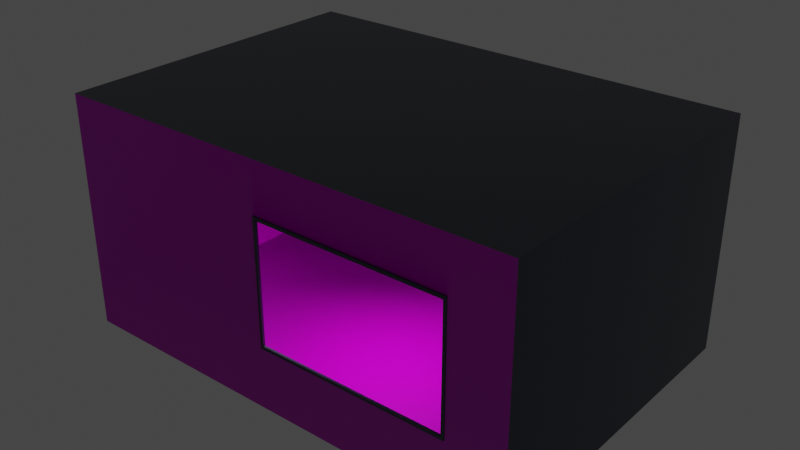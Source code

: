 # Source: map.blend  (saved by Blender 2.91.10; exported with 4.5.12 LTS)
import bpy
from mathutils import Matrix  # noqa: F401  (used for matrix-valued properties, if any)

bpy.ops.wm.read_factory_settings(use_empty=True)
scene = bpy.context.scene
scene.name = 'Scene'

# ---- collections
col_collection = bpy.data.collections.new('Collection'); scene.collection.children.link(col_collection)

# ---- images (referenced by path relative to the original .blend; pixels are not part of the script)
import os
ASSET_DIR = os.environ.get("B2B_ASSET_DIR", "")  # directory of the original .blend (textures are referenced by path, not embedded)
HERE = os.path.dirname(os.path.abspath(__file__))  # packed textures are extracted next to this script under _unpacked/

def load_image(name, relpath, width, height, colorspace="sRGB"):
    """Load a texture the original file referenced (path relative to the .blend, or extracted next to this script)."""
    p = next((c for c in (os.path.join(HERE, relpath), os.path.join(ASSET_DIR, relpath)) if relpath and os.path.exists(c)), "")
    if p:
        img = bpy.data.images.load(p, check_existing=True)
        img.name = name
    else:  # same state as the original file: an image datablock whose file is absent (Cycles renders it pink)
        img = bpy.data.images.new(name, width, height)
        img.source = "FILE"
        img.filepath = "//" + (relpath or name)
    img.colorspace_settings.name = colorspace
    return img
img_kitchen_wood_nor_gl_1k_exr = load_image('kitchen_wood_nor_gl_1k.exr', 'kitchen_wood_nor_gl_1k.exr', 1024, 1024, 'Linear Rec.709')
img_kitchen_wood_diff_1k_jpg = load_image('kitchen_wood_diff_1k.jpg', 'kitchen_wood_diff_1k.jpg', 1024, 1024, 'sRGB')
img_kitchen_wood_rough_1k_jpg = load_image('kitchen_wood_rough_1k.jpg', 'kitchen_wood_rough_1k.jpg', 1024, 1024, 'sRGB')
img_brick_wall_001_diffuse_1k_jpg = load_image('brick_wall_001_diffuse_1k.jpg', 'brick_wall_001_diffuse_1k.jpg', 1024, 1024, 'sRGB')
img_brick_wall_001_nor_gl_1k_exr = load_image('brick_wall_001_nor_gl_1k.exr', 'brick_wall_001_nor_gl_1k.exr', 1024, 1024, 'Linear Rec.709')
img_brick_wall_001_rough_1k_jpg = load_image('brick_wall_001_rough_1k.jpg', 'brick_wall_001_rough_1k.jpg', 1024, 1024, 'sRGB')
img_grey_plaster_diff_1k_jpg = load_image('grey_plaster_diff_1k.jpg', 'grey_plaster_diff_1k.jpg', 1024, 1024, 'sRGB')
img_grey_plaster_nor_gl_1k_exr = load_image('grey_plaster_nor_gl_1k.exr', 'grey_plaster_nor_gl_1k.exr', 1024, 1024, 'Linear Rec.709')
img_grey_plaster_rough_1k_jpg = load_image('grey_plaster_rough_1k.jpg', 'grey_plaster_rough_1k.jpg', 1024, 1024, 'sRGB')
img_wood_planks_dirt_nor_gl_1k_exr = load_image('wood_planks_dirt_nor_gl_1k.exr', 'wood_planks_dirt_nor_gl_1k.exr', 1024, 1024, 'Linear Rec.709')
img_wood_planks_dirt_diff_1k_jpg = load_image('wood_planks_dirt_diff_1k.jpg', 'wood_planks_dirt_diff_1k.jpg', 1024, 1024, 'sRGB')
img_wood_planks_dirt_rough_1k_jpg = load_image('wood_planks_dirt_rough_1k.jpg', 'wood_planks_dirt_rough_1k.jpg', 1024, 1024, 'sRGB')

# ---- materials (node trees are filled in below, after node groups)
mat_material = bpy.data.materials.new('Material')
mat_material.alpha_threshold = 0.0
mat_material.use_transparent_shadow = False
mat_material.line_color = (0.0, 0.0, 0.0, 1.0)
mat_material_001 = bpy.data.materials.new('Material.001')
mat_material_001.use_transparent_shadow = False
mat_material_002 = bpy.data.materials.new('Material.002')
mat_material_002.use_transparent_shadow = False
mat_material_003 = bpy.data.materials.new('Material.003')
mat_material_003.alpha_threshold = 0.0
mat_material_003.use_transparent_shadow = False
mat_material_003.line_color = (0.0, 0.0, 0.0, 1.0)
mat_material_004 = bpy.data.materials.new('Material.004')
mat_material_004.alpha_threshold = 0.0
mat_material_004.use_transparent_shadow = False
mat_material_004.line_color = (0.0, 0.0, 0.0, 1.0)
mat_wolf = bpy.data.materials.new('Wolf')
mat_wolf.alpha_threshold = 0.0
mat_wolf.use_transparent_shadow = False
mat_wolf.line_color = (0.0, 0.0, 0.0, 1.0)

# ---- material node trees
mat_material.use_nodes = True; mat_material.node_tree.nodes.clear()
_N = mat_material.node_tree.nodes; _L = mat_material.node_tree.links
n0 = _N.new('ShaderNodeOutputMaterial'); n0.name = 'Material Output'; n0.location = (300, 300)
n1 = _N.new('ShaderNodeBsdfPrincipled'); n1.name = 'Principled BSDF'; n1.location = (10, 300)
n1.distribution = 'GGX'
n1.subsurface_method = 'BURLEY'
n1.inputs[3].default_value = 1.45
n1.inputs[27].default_value = (0.0, 0.0, 0.0, 1.0)
n1.inputs[28].default_value = 1.0
n2 = _N.new('ShaderNodeNormalMap'); n2.name = 'Normal Map'; n2.location = (-217, -127)
n3 = _N.new('ShaderNodeTexImage'); n3.name = 'Image Texture.001'; n3.location = (-548, -28)
n3.image = img_kitchen_wood_nor_gl_1k_exr
n4 = _N.new('ShaderNodeTexImage'); n4.name = 'Image Texture'; n4.location = (-280, 283)
n4.image = img_kitchen_wood_diff_1k_jpg
n5 = _N.new('ShaderNodeTexImage'); n5.name = 'Image Texture.002'; n5.location = (-575, 256)
n5.image = img_kitchen_wood_rough_1k_jpg
_L.new(n1.outputs[0], n0.inputs[0])
_L.new(n4.outputs[0], n1.inputs[0])
_L.new(n3.outputs[0], n2.inputs[1])
_L.new(n2.outputs[0], n1.inputs[5])
_L.new(n5.outputs[0], n1.inputs[2])
n0.is_active_output = True
mat_material_001.use_nodes = True; mat_material_001.node_tree.nodes.clear()
_N = mat_material_001.node_tree.nodes; _L = mat_material_001.node_tree.links
n0 = _N.new('ShaderNodeBsdfPrincipled'); n0.name = 'Principled BSDF'; n0.location = (10, 300)
n0.distribution = 'GGX'
n0.subsurface_method = 'BURLEY'
n0.inputs[3].default_value = 1.45
n0.inputs[27].default_value = (0.0, 0.0, 0.0, 1.0)
n0.inputs[28].default_value = 1.0
n1 = _N.new('ShaderNodeOutputMaterial'); n1.name = 'Material Output'; n1.location = (300, 300)
n2 = _N.new('ShaderNodeTexImage'); n2.name = 'Image Texture'; n2.location = (-647, 261)
n2.image = img_brick_wall_001_diffuse_1k_jpg
n3 = _N.new('ShaderNodeTexImage'); n3.name = 'Image Texture.002'; n3.location = (-651, -296)
n3.image = img_brick_wall_001_nor_gl_1k_exr
n4 = _N.new('ShaderNodeNormalMap'); n4.name = 'Normal Map'; n4.location = (-228, -244)
n5 = _N.new('ShaderNodeTexImage'); n5.name = 'Image Texture.001'; n5.location = (-651, -9)
n5.image = img_brick_wall_001_rough_1k_jpg
_L.new(n0.outputs[0], n1.inputs[0])
_L.new(n2.outputs[0], n0.inputs[0])
_L.new(n3.outputs[0], n4.inputs[1])
_L.new(n4.outputs[0], n0.inputs[5])
_L.new(n5.outputs[0], n0.inputs[2])
n1.is_active_output = True
mat_material_002.use_nodes = True; mat_material_002.node_tree.nodes.clear()
_N = mat_material_002.node_tree.nodes; _L = mat_material_002.node_tree.links
n0 = _N.new('ShaderNodeBsdfPrincipled'); n0.name = 'Principled BSDF'; n0.location = (10, 300)
n0.distribution = 'GGX'
n0.subsurface_method = 'BURLEY'
n0.inputs[3].default_value = 1.45
n0.inputs[27].default_value = (0.0, 0.0, 0.0, 1.0)
n0.inputs[28].default_value = 1.0
n1 = _N.new('ShaderNodeOutputMaterial'); n1.name = 'Material Output'; n1.location = (300, 300)
n2 = _N.new('ShaderNodeTexImage'); n2.name = 'Image Texture'; n2.location = (-647, 261)
n2.image = img_grey_plaster_diff_1k_jpg
n3 = _N.new('ShaderNodeTexImage'); n3.name = 'Image Texture.002'; n3.location = (-651, -296)
n3.image = img_grey_plaster_nor_gl_1k_exr
n4 = _N.new('ShaderNodeNormalMap'); n4.name = 'Normal Map'; n4.location = (-228, -244)
n5 = _N.new('ShaderNodeTexImage'); n5.name = 'Image Texture.001'; n5.location = (-651, -9)
n5.image = img_grey_plaster_rough_1k_jpg
_L.new(n0.outputs[0], n1.inputs[0])
_L.new(n2.outputs[0], n0.inputs[0])
_L.new(n3.outputs[0], n4.inputs[1])
_L.new(n4.outputs[0], n0.inputs[5])
_L.new(n5.outputs[0], n0.inputs[2])
n1.is_active_output = True
mat_material_003.use_nodes = True; mat_material_003.node_tree.nodes.clear()
_N = mat_material_003.node_tree.nodes; _L = mat_material_003.node_tree.links
n0 = _N.new('ShaderNodeOutputMaterial'); n0.name = 'Material Output'; n0.location = (300, 300)
n1 = _N.new('ShaderNodeBsdfPrincipled'); n1.name = 'Principled BSDF'; n1.location = (10, 300)
n1.distribution = 'GGX'
n1.subsurface_method = 'BURLEY'
n1.inputs[0].default_value = (0.05398, 0.07058, 0.1248, 1.0)
n1.inputs[1].default_value = 0.1682
n1.inputs[3].default_value = 1.45
n1.inputs[13].default_value = 0.65
n1.inputs[14].default_value = (0.8677, 0.87, 0.8776, 1.0)
n1.inputs[27].default_value = (0.0, 0.0, 0.0, 1.0)
n1.inputs[28].default_value = 1.0
n2 = _N.new('ShaderNodeNormalMap'); n2.name = 'Normal Map'; n2.location = (-179, -152)
n3 = _N.new('ShaderNodeTexImage'); n3.name = 'Image Texture'; n3.location = (-549, 52)
n3.image = img_grey_plaster_nor_gl_1k_exr
n4 = _N.new('ShaderNodeTexImage'); n4.name = 'Image Texture.001'; n4.location = (-278, 225)
n4.image = img_grey_plaster_rough_1k_jpg
_L.new(n1.outputs[0], n0.inputs[0])
_L.new(n3.outputs[0], n2.inputs[1])
_L.new(n2.outputs[0], n1.inputs[5])
_L.new(n4.outputs[0], n1.inputs[2])
n0.is_active_output = True
mat_material_004.use_nodes = True; mat_material_004.node_tree.nodes.clear()
_N = mat_material_004.node_tree.nodes; _L = mat_material_004.node_tree.links
n0 = _N.new('ShaderNodeOutputMaterial'); n0.name = 'Material Output'; n0.location = (300, 300)
n1 = _N.new('ShaderNodeBsdfPrincipled'); n1.name = 'Principled BSDF'; n1.location = (10, 300)
n1.distribution = 'GGX'
n1.subsurface_method = 'BURLEY'
n1.inputs[3].default_value = 1.45
n1.inputs[27].default_value = (0.0, 0.0, 0.0, 1.0)
n1.inputs[28].default_value = 1.0
n2 = _N.new('ShaderNodeNormalMap'); n2.name = 'Normal Map'; n2.location = (-217, -127)
n3 = _N.new('ShaderNodeTexImage'); n3.name = 'Image Texture.001'; n3.location = (-548, -28)
n3.image = img_wood_planks_dirt_nor_gl_1k_exr
n4 = _N.new('ShaderNodeTexImage'); n4.name = 'Image Texture'; n4.location = (-280, 283)
n4.image = img_wood_planks_dirt_diff_1k_jpg
n5 = _N.new('ShaderNodeTexImage'); n5.name = 'Image Texture.002'; n5.location = (-575, 256)
n5.image = img_wood_planks_dirt_rough_1k_jpg
_L.new(n1.outputs[0], n0.inputs[0])
_L.new(n4.outputs[0], n1.inputs[0])
_L.new(n3.outputs[0], n2.inputs[1])
_L.new(n2.outputs[0], n1.inputs[5])
_L.new(n5.outputs[0], n1.inputs[2])
n0.is_active_output = True
mat_wolf.use_nodes = True; mat_wolf.node_tree.nodes.clear()
_N = mat_wolf.node_tree.nodes; _L = mat_wolf.node_tree.links
n0 = _N.new('ShaderNodeOutputMaterial'); n0.name = 'Material Output'; n0.location = (300, 300)
n1 = _N.new('ShaderNodeEmission'); n1.name = 'Emission'; n1.location = (10, 300)
n1.inputs[1].default_value = 10.0
_L.new(n1.outputs[0], n0.inputs[0])
n0.is_active_output = True

# ---- world
world_world = bpy.data.worlds.new('World'); scene.world = world_world
world_world.use_nodes = True; world_world.node_tree.nodes.clear()
_N = world_world.node_tree.nodes; _L = world_world.node_tree.links
n0 = _N.new('ShaderNodeOutputWorld'); n0.name = 'World Output'; n0.location = (300, 300)
n1 = _N.new('ShaderNodeBackground'); n1.name = 'Background'; n1.location = (10, 300)
n1.inputs[0].default_value = (0.05088, 0.05088, 0.05088, 1.0)
_L.new(n1.outputs[0], n0.inputs[0])
n0.is_active_output = True
world_world.color = (0.05088, 0.05088, 0.05088)
world_world.use_sun_shadow = False
world_world.sun_shadow_jitter_overblur = 0.0

# ---- lights
light_point_001 = bpy.data.lights.new('Point.001', 'SPOT')
light_point_001.transmission_factor = 0.0
light_point_001.energy = 200.0
light_point_001.shadow_soft_size = 0.25
light_point_001.shadow_maximum_resolution = 0.006
light_point_001.use_absolute_resolution = True
light_point_001.spot_blend = 1.0
light_point_001.spot_size = 3.072

# ---- meshes
me_plane_001 = bpy.data.meshes.new('Plane.001')
me_plane_001.from_pydata([(-1.0, -1.0, 0.0), (1.0, -1.0, 0.0), (-1.0, 1.0, 0.0), (1.0, 1.0, 0.0)], [], [(0, 1, 3, 2)])
_uv = me_plane_001.uv_layers.new(name='UVMap')
_uv.uv.foreach_set('vector', [1.903, 1.484, -0.9177, 1.484, -0.9177, -0.4904, 1.903, -0.4904])
me_plane_001.materials.append(mat_material)
me_plane_001.use_remesh_fix_poles = True
me_plane_001.use_remesh_preserve_attributes = False
me_plane_001.use_mirror_vertex_groups = False
me_plane_001.update()
me_plane_002 = bpy.data.meshes.new('Plane.002')
me_plane_002.from_pydata([(-1.0, -1.0, 0.0), (1.0, -1.0, 0.0), (-1.0, -1.0, 1.0), (1.0, -1.0, 1.0), (0.7564, -1.0, 0.2716), (0.7564, -1.0, 0.7834), (-0.0511, -1.0, 0.7834), (-0.0511, -1.0, 0.2716)], [], [(0, 1, 3, 5, 4, 7), (7, 6, 5, 3, 2, 0)])
_uv = me_plane_002.uv_layers.new(name='UVMap')
_uv.uv.foreach_set('vector', [-1.0, -0.5, 2.0, -0.5, 2.0, 1.0, 1.635, 0.6751, 1.635, -0.09266, 0.4234, -0.09266, 0.4234, -0.09266, 0.4234, 0.6751, 1.635, 0.6751, 2.0, 1.0, -1.0, 1.0, -1.0, -0.5])
me_plane_002.materials.append(mat_material_001)
me_plane_002.use_remesh_fix_poles = True
me_plane_002.use_remesh_preserve_attributes = False
me_plane_002.use_mirror_vertex_groups = False
me_plane_002.update()
me_plane_003 = bpy.data.meshes.new('Plane.003')
me_plane_003.from_pydata([(-1.0, -1.0, 0.0), (1.0, -1.0, 0.0), (-1.0, -1.0, 1.0), (1.0, -1.0, 1.0)], [], [(0, 1, 3, 2)])
_uv = me_plane_003.uv_layers.new(name='UVMap')
_uv.uv.foreach_set('vector', [-1.0, -0.5, 2.0, -0.5, 2.0, 1.0, -1.0, 1.0])
me_plane_003.materials.append(mat_material_002)
me_plane_003.use_remesh_fix_poles = True
me_plane_003.use_remesh_preserve_attributes = False
me_plane_003.use_mirror_vertex_groups = False
me_plane_003.update()
me_plane_004 = bpy.data.meshes.new('Plane.004')
me_plane_004.from_pydata([(-0.4, -1.0, 0.0), (1.0, -1.0, 0.0), (-0.4, -1.0, 1.0), (1.0, -1.0, 1.0)], [], [(0, 1, 3, 2)])
_uv = me_plane_004.uv_layers.new(name='UVMap')
_uv.uv.foreach_set('vector', [0.07894, -0.5, 2.0, -0.5, 2.0, 1.0, 0.07894, 1.0])
me_plane_004.materials.append(mat_material_001)
me_plane_004.use_remesh_fix_poles = True
me_plane_004.use_remesh_preserve_attributes = False
me_plane_004.use_mirror_vertex_groups = False
me_plane_004.update()
me_plane_005 = bpy.data.meshes.new('Plane.005')
me_plane_005.from_pydata([(-1.0, -1.0, 0.0), (1.0, -1.0, 0.0), (-1.0, 1.0, 0.0), (1.0, 1.0, 0.0)], [], [(0, 1, 3, 2)])
_uv = me_plane_005.uv_layers.new(name='UVMap')
_uv.uv.foreach_set('vector', [1.0, 1.0, 8.941e-08, 1.0, 0.0, 1.51e-07, 1.0, 0.0])
me_plane_005.materials.append(mat_material_003)
me_plane_005.use_remesh_fix_poles = True
me_plane_005.use_remesh_preserve_attributes = False
me_plane_005.use_mirror_vertex_groups = False
me_plane_005.update()
me_plane_007 = bpy.data.meshes.new('Plane.007')
me_plane_007.from_pydata([(-0.9821, -0.9821, -0.01198), (0.9821, -0.9821, -0.01198), (-0.9821, 0.9821, -0.01198), (0.9821, 0.9821, -0.01198), (-0.9515, 0.931, -0.01198), (-0.9515, -0.931, -0.01198), (0.9515, -0.931, -0.01198), (0.9515, 0.931, -0.01198), (-0.9821, -0.9821, 0.01198), (0.9821, -0.9821, 0.01198), (-0.9821, 0.9821, 0.01198), (0.9821, 0.9821, 0.01198), (-0.9515, 0.931, 0.01198), (-0.9515, -0.931, 0.01198), (0.9515, -0.931, 0.01198), (0.9515, 0.931, 0.01198)], [], [(5, 0, 2, 4), (6, 1, 0, 5), (7, 3, 1, 6), (4, 2, 3, 7), (13, 12, 10, 8), (14, 13, 8, 9), (15, 14, 9, 11), (12, 15, 11, 10), (1, 3, 11, 9), (2, 0, 8, 10), (7, 6, 14, 15), (5, 4, 12, 13), (3, 2, 10, 11), (0, 1, 9, 8), (4, 7, 15, 12), (6, 5, 13, 14)])
_uv = me_plane_007.uv_layers.new(name='UVMap')
_uv.uv.foreach_set('vector', [0.01347, 0.01347, 0.0, 0.0, 0.0, 1.0, 0.01347, 0.9865, 0.9865, 0.01347, 1.0, 0.0, 0.0, 0.0, 0.01347, 0.01347, 0.9865, 0.9865, 1.0, 1.0, 1.0, 0.0, 0.9865, 0.01347, 0.01347, 0.9865, 0.0, 1.0, 1.0, 1.0, 0.9865, 0.9865, 0.01347, 0.01347, 0.01347, 0.9865, 0.0, 1.0, 0.0, 0.0, 0.9865, 0.01347, 0.01347, 0.01347, 0.0, 0.0, 1.0, 0.0, 0.9865, 0.9865, 0.9865, 0.01347, 1.0, 0.0, 1.0, 1.0, 0.01347, 0.9865, 0.9865, 0.9865, 1.0, 1.0, 0.0, 1.0, 1.0, 0.0, 1.0, 1.0, 1.0, 1.0, 1.0, 0.0, 0.0, 1.0, 0.0, 0.0, 0.0, 0.0, 0.0, 1.0, 0.9865, 0.9865, 0.9865, 0.01347, 0.9865, 0.01347, 0.9865, 0.9865, 0.01347, 0.01347, 0.01347, 0.9865, 0.01347, 0.9865, 0.01347, 0.01347, 1.0, 1.0, 0.0, 1.0, 0.0, 1.0, 1.0, 1.0, 0.0, 0.0, 1.0, 0.0, 1.0, 0.0, 0.0, 0.0, 0.01347, 0.9865, 0.9865, 0.9865, 0.9865, 0.9865, 0.01347, 0.9865, 0.9865, 0.01347, 0.01347, 0.01347, 0.01347, 0.01347, 0.9865, 0.01347])
me_plane_007.materials.append(mat_material_003)
me_plane_007.use_remesh_fix_poles = True
me_plane_007.use_remesh_preserve_attributes = False
me_plane_007.use_mirror_vertex_groups = False
me_plane_007.update()
me_plane_008 = bpy.data.meshes.new('Plane.008')
me_plane_008.from_pydata([(-0.4, -1.0, 0.0), (1.0, -1.0, 0.0), (-0.4, -1.0, 1.0), (1.0, -1.0, 1.0)], [], [(0, 1, 3, 2)])
_uv = me_plane_008.uv_layers.new(name='UVMap')
_uv.uv.foreach_set('vector', [0.07894, -0.5, 2.0, -0.5, 2.0, 1.0, 0.07894, 1.0])
me_plane_008.materials.append(mat_material_003)
me_plane_008.use_remesh_fix_poles = True
me_plane_008.use_remesh_preserve_attributes = False
me_plane_008.use_mirror_vertex_groups = False
me_plane_008.update()
me_cube_002 = bpy.data.meshes.new('Cube.002')
me_cube_002.from_pydata([(1.029, -0.4408, 0.0), (1.029, -1.175, 0.0), (1.087, -0.4408, 0.0), (1.087, -1.175, 0.0), (1.029, -0.4408, 0.5877), (1.029, -1.175, 0.5877), (1.087, -0.4408, 0.5877), (1.087, -1.175, 0.5877), (1.029, -0.4408, 0.6465), (1.029, -1.175, 0.6465), (1.087, -0.4408, 0.6465), (1.087, -1.175, 0.6465), (1.029, -0.4408, 1.381), (1.029, -1.175, 1.381), (1.087, -0.4408, 1.381), (1.087, -1.175, 1.381), (1.029, -0.4408, 1.469), (1.029, -1.175, 1.469), (1.087, -0.4408, 1.469), (1.087, -1.175, 1.469), (1.029, -0.4408, 2.057), (1.029, -1.175, 2.057), (1.087, -0.4408, 2.057), (1.087, -1.175, 2.057), (0.7714, -0.4408, 1.375), (0.5143, -0.4408, 1.369), (0.2571, -0.4408, 1.367), (0.2571, -0.4408, 1.455), (0.5143, -0.4408, 1.458), (0.7714, -0.4408, 1.463), (0.7714, -1.175, 1.375), (0.5143, -1.175, 1.369), (0.2571, -1.175, 1.367), (0.7714, -1.175, 1.463), (0.5143, -1.175, 1.458), (0.2571, -1.175, 1.455), (0.7714, -1.175, 0.6403), (0.5143, -1.175, 0.6348), (0.2571, -1.175, 0.6325), (0.2571, -1.175, 0.5737), (0.5143, -1.175, 0.576), (0.7714, -1.175, 0.5815), (0.2571, -0.4408, 0.5737), (0.5143, -0.4408, 0.576), (0.7714, -0.4408, 0.5815), (0.2571, -0.4408, 0.6325), (0.5143, -0.4408, 0.6348), (0.7714, -0.4408, 0.6403), (1.029, -0.4408, 2.116), (1.029, -1.175, 2.116), (1.087, -0.4408, 2.116), (1.087, -1.175, 2.116), (1.029, -0.4408, 2.41), (1.029, -1.175, 2.41), (1.087, -0.4408, 2.41), (1.087, -1.175, 2.41), (0.6857, -0.4408, 2.04), (0.3428, -0.4408, 2.03), (0.3428, -0.4408, 2.089), (0.6857, -0.4408, 2.098), (0.6857, -1.175, 2.04), (0.3428, -1.175, 2.03), (0.3428, -1.175, 2.089), (0.6857, -1.175, 2.098), (-1.029, -0.4408, 0.0), (-1.029, -1.175, 0.0), (-1.087, -0.4408, 0.0), (-1.087, -1.175, 0.0), (-1.029, -0.4408, 0.5877), (-1.029, -1.175, 0.5877), (-1.087, -0.4408, 0.5877), (-1.087, -1.175, 0.5877), (-1.029, -0.4408, 0.6465), (-1.029, -1.175, 0.6465), (-1.087, -0.4408, 0.6465), (-1.087, -1.175, 0.6465), (-1.029, -0.4408, 1.381), (-1.029, -1.175, 1.381), (-1.087, -0.4408, 1.381), (-1.087, -1.175, 1.381), (0.0, -0.4408, 0.573), (0.0, -1.175, 0.573), (0.0, -0.4408, 0.6318), (0.0, -1.175, 0.6318), (-1.029, -0.4408, 1.469), (-1.029, -1.175, 1.469), (-1.087, -0.4408, 1.469), (-1.087, -1.175, 1.469), (-1.029, -0.4408, 2.057), (-1.029, -1.175, 2.057), (-1.087, -0.4408, 2.057), (-1.087, -1.175, 2.057), (0.0, -0.4408, 1.366), (0.0, -1.175, 1.366), (0.0, -0.4408, 1.455), (0.0, -1.175, 1.455), (-0.7714, -0.4408, 1.375), (-0.5143, -0.4408, 1.369), (-0.2571, -0.4408, 1.367), (-0.2571, -0.4408, 1.455), (-0.5143, -0.4408, 1.458), (-0.7714, -0.4408, 1.463), (-0.7714, -1.175, 1.375), (-0.5143, -1.175, 1.369), (-0.2571, -1.175, 1.367), (-0.7714, -1.175, 1.463), (-0.5143, -1.175, 1.458), (-0.2571, -1.175, 1.455), (-0.7714, -1.175, 0.6403), (-0.5143, -1.175, 0.6348), (-0.2571, -1.175, 0.6325), (-0.2571, -1.175, 0.5737), (-0.5143, -1.175, 0.576), (-0.7714, -1.175, 0.5815), (-0.2571, -0.4408, 0.5737), (-0.5143, -0.4408, 0.576), (-0.7714, -0.4408, 0.5815), (-0.2571, -0.4408, 0.6325), (-0.5143, -0.4408, 0.6348), (-0.7714, -0.4408, 0.6403), (-1.029, -0.4408, 2.116), (-1.029, -1.175, 2.116), (-1.087, -0.4408, 2.116), (-1.087, -1.175, 2.116), (-1.029, -0.4408, 2.41), (-1.029, -1.175, 2.41), (-1.087, -0.4408, 2.41), (-1.087, -1.175, 2.41), (0.0, -0.4408, 2.028), (0.0, -1.175, 2.028), (0.0, -0.4408, 2.086), (0.0, -1.175, 2.086), (-0.6857, -0.4408, 2.04), (-0.3428, -0.4408, 2.03), (-0.3428, -0.4408, 2.089), (-0.6857, -0.4408, 2.098), (-0.6857, -1.175, 2.04), (-0.3428, -1.175, 2.03), (-0.3428, -1.175, 2.089), (-0.6857, -1.175, 2.098)], [], [(0, 2, 3, 1), (5, 7, 11, 9), (1, 3, 7, 5), (0, 1, 5, 4), (2, 0, 4, 6), (3, 2, 6, 7), (10, 8, 12, 14), (39, 38, 83, 81), (6, 4, 8, 10), (7, 6, 10, 11), (15, 14, 18, 19), (11, 10, 14, 15), (9, 11, 15, 13), (8, 9, 13, 12), (42, 39, 81, 80), (45, 42, 80, 82), (38, 45, 82, 83), (18, 16, 20, 22), (13, 15, 19, 17), (27, 26, 92, 94), (14, 12, 16, 18), (21, 23, 51, 49), (19, 18, 22, 23), (17, 19, 23, 21), (16, 17, 21, 20), (26, 32, 93, 92), (32, 35, 95, 93), (35, 27, 94, 95), (17, 16, 29, 33), (33, 29, 28, 34), (34, 28, 27, 35), (13, 17, 33, 30), (30, 33, 34, 31), (31, 34, 35, 32), (12, 13, 30, 24), (24, 30, 31, 25), (25, 31, 32, 26), (16, 12, 24, 29), (29, 24, 25, 28), (28, 25, 26, 27), (9, 8, 47, 36), (36, 47, 46, 37), (37, 46, 45, 38), (8, 4, 44, 47), (47, 44, 43, 46), (46, 43, 42, 45), (4, 5, 41, 44), (44, 41, 40, 43), (43, 40, 39, 42), (5, 9, 36, 41), (41, 36, 37, 40), (40, 37, 38, 39), (51, 50, 54, 55), (58, 57, 128, 130), (22, 20, 48, 50), (23, 22, 50, 51), (52, 53, 55, 54), (49, 51, 55, 53), (48, 49, 53, 52), (50, 48, 52, 54), (57, 61, 129, 128), (62, 58, 130, 131), (61, 62, 131, 129), (21, 49, 63, 60), (60, 63, 62, 61), (49, 48, 59, 63), (63, 59, 58, 62), (20, 21, 60, 56), (56, 60, 61, 57), (48, 20, 56, 59), (59, 56, 57, 58), (64, 65, 67, 66), (69, 73, 75, 71), (65, 69, 71, 67), (64, 68, 69, 65), (66, 70, 68, 64), (67, 71, 70, 66), (74, 78, 76, 72), (111, 81, 83, 110), (70, 74, 72, 68), (71, 75, 74, 70), (79, 87, 86, 78), (75, 79, 78, 74), (73, 77, 79, 75), (72, 76, 77, 73), (80, 82, 83, 81), (114, 80, 81, 111), (117, 82, 80, 114), (110, 83, 82, 117), (86, 90, 88, 84), (77, 85, 87, 79), (99, 94, 92, 98), (78, 86, 84, 76), (89, 121, 123, 91), (87, 91, 90, 86), (85, 89, 91, 87), (84, 88, 89, 85), (92, 94, 95, 93), (98, 92, 93, 104), (104, 93, 95, 107), (107, 95, 94, 99), (85, 105, 101, 84), (105, 106, 100, 101), (106, 107, 99, 100), (77, 102, 105, 85), (102, 103, 106, 105), (103, 104, 107, 106), (76, 96, 102, 77), (96, 97, 103, 102), (97, 98, 104, 103), (84, 101, 96, 76), (101, 100, 97, 96), (100, 99, 98, 97), (73, 108, 119, 72), (108, 109, 118, 119), (109, 110, 117, 118), (72, 119, 116, 68), (119, 118, 115, 116), (118, 117, 114, 115), (68, 116, 113, 69), (116, 115, 112, 113), (115, 114, 111, 112), (69, 113, 108, 73), (113, 112, 109, 108), (112, 111, 110, 109), (123, 127, 126, 122), (134, 130, 128, 133), (90, 122, 120, 88), (91, 123, 122, 90), (124, 126, 127, 125), (121, 125, 127, 123), (120, 124, 125, 121), (122, 126, 124, 120), (128, 130, 131, 129), (133, 128, 129, 137), (138, 131, 130, 134), (137, 129, 131, 138), (89, 136, 139, 121), (136, 137, 138, 139), (121, 139, 135, 120), (139, 138, 134, 135), (88, 132, 136, 89), (132, 133, 137, 136), (120, 135, 132, 88), (135, 134, 133, 132)])
_uv = me_cube_002.uv_layers.new(name='UVMap')
_uv.uv.foreach_set('vector', [0.9143, 0.5357, 0.9, 0.5357, 0.9, 0.3571, 0.9143, 0.3571, 0.25, 0.1429, 0.2643, 0.1429, 0.2643, 0.1571, 0.25, 0.1571, 0.25, 0.0, 0.2643, 1.249e-09, 0.2643, 0.1429, 0.25, 0.1429, 0.5643, 0.4714, 0.3857, 0.4714, 0.3857, 0.3286, 0.5643, 0.3286, 0.2643, 0.0, 0.2786, 1.249e-09, 0.2786, 0.1429, 0.2643, 0.1429, 0.5286, 0.0, 0.7071, 1.561e-08, 0.7071, 0.1429, 0.5286, 0.1429, 0.2643, 0.1571, 0.2786, 0.1571, 0.2786, 0.3357, 0.2643, 0.3357, 0.0625, 0.1395, 0.0625, 0.1537, 5.989e-08, 0.1536, 6.114e-08, 0.1393, 0.2643, 0.1429, 0.2786, 0.1429, 0.2786, 0.1571, 0.2643, 0.1571, 0.5286, 0.1429, 0.7071, 0.1429, 0.7071, 0.1571, 0.5286, 0.1571, 0.5286, 0.3357, 0.7071, 0.3357, 0.7071, 0.3571, 0.5286, 0.3571, 0.5286, 0.1571, 0.7071, 0.1571, 0.7071, 0.3357, 0.5286, 0.3357, 0.25, 0.1571, 0.2643, 0.1571, 0.2643, 0.3357, 0.25, 0.3357, 0.7143, 0.5857, 0.8929, 0.5857, 0.8929, 0.7643, 0.7143, 0.7643, 0.7143, 0.6482, 0.5357, 0.6482, 0.5357, 0.5857, 0.7143, 0.5857, 0.4661, 0.1537, 0.4661, 0.1395, 0.5286, 0.1393, 0.5286, 0.1536, 0.8857, 0.06249, 0.7071, 0.06249, 0.7071, 0.0, 0.8857, 1.676e-08, 0.2643, 0.3571, 0.2786, 0.3571, 0.2786, 0.5, 0.2643, 0.5, 0.25, 0.3357, 0.2643, 0.3357, 0.2643, 0.3571, 0.25, 0.3571, 0.4661, 0.3537, 0.4661, 0.3323, 0.5286, 0.3321, 0.5286, 0.3536, 0.2643, 0.3357, 0.2786, 0.3357, 0.2786, 0.3571, 0.2643, 0.3571, 0.25, 0.5, 0.2643, 0.5, 0.2643, 0.5143, 0.25, 0.5143, 0.5286, 0.3571, 0.7071, 0.3571, 0.7071, 0.5, 0.5286, 0.5, 0.25, 0.3571, 0.2643, 0.3571, 0.2643, 0.5, 0.25, 0.5, 0.5643, 0.6143, 0.3857, 0.6143, 0.3857, 0.4714, 0.5643, 0.4714, 0.5357, 0.6482, 0.3571, 0.6482, 0.3571, 0.5857, 0.5357, 0.5857, 0.0625, 0.3323, 0.0625, 0.3537, 1.343e-08, 0.3536, 1.53e-08, 0.3321, 0.8857, 0.3125, 0.7071, 0.3125, 0.7071, 0.25, 0.8857, 0.25, 0.8857, 0.5, 0.7071, 0.5, 0.7071, 0.4375, 0.8857, 0.4375, 0.8857, 0.4375, 0.7071, 0.4375, 0.7071, 0.375, 0.8857, 0.375, 0.8857, 0.375, 0.7071, 0.375, 0.7071, 0.3125, 0.8857, 0.3125, 0.25, 0.3357, 0.25, 0.3571, 0.1875, 0.3556, 0.1875, 0.3342, 0.1875, 0.3342, 0.1875, 0.3556, 0.125, 0.3543, 0.125, 0.3329, 0.125, 0.3329, 0.125, 0.3543, 0.0625, 0.3537, 0.0625, 0.3323, 0.5357, 0.8357, 0.3571, 0.8357, 0.3571, 0.7732, 0.5357, 0.7732, 0.5357, 0.7732, 0.3571, 0.7732, 0.3571, 0.7107, 0.5357, 0.7107, 0.5357, 0.7107, 0.3571, 0.7107, 0.3571, 0.6482, 0.5357, 0.6482, 0.2786, 0.3571, 0.2786, 0.3357, 0.3411, 0.3342, 0.3411, 0.3556, 0.3411, 0.3556, 0.3411, 0.3342, 0.4036, 0.3329, 0.4036, 0.3543, 0.4036, 0.3543, 0.4036, 0.3329, 0.4661, 0.3323, 0.4661, 0.3537, 0.8857, 0.25, 0.7071, 0.25, 0.7071, 0.1875, 0.8857, 0.1875, 0.8857, 0.1875, 0.7071, 0.1875, 0.7071, 0.125, 0.8857, 0.125, 0.8857, 0.125, 0.7071, 0.125, 0.7071, 0.06249, 0.8857, 0.06249, 0.2786, 0.1571, 0.2786, 0.1429, 0.3411, 0.1413, 0.3411, 0.1556, 0.3411, 0.1556, 0.3411, 0.1413, 0.4036, 0.14, 0.4036, 0.1543, 0.4036, 0.1543, 0.4036, 0.14, 0.4661, 0.1395, 0.4661, 0.1537, 0.7143, 0.8357, 0.5357, 0.8357, 0.5357, 0.7732, 0.7143, 0.7732, 0.7143, 0.7732, 0.5357, 0.7732, 0.5357, 0.7107, 0.7143, 0.7107, 0.7143, 0.7107, 0.5357, 0.7107, 0.5357, 0.6482, 0.7143, 0.6482, 0.25, 0.1429, 0.25, 0.1571, 0.1875, 0.1556, 0.1875, 0.1413, 0.1875, 0.1413, 0.1875, 0.1556, 0.125, 0.1543, 0.125, 0.14, 0.125, 0.14, 0.125, 0.1543, 0.0625, 0.1537, 0.0625, 0.1395, 0.5286, 0.5143, 0.7071, 0.5143, 0.7071, 0.5857, 0.5286, 0.5857, 0.4452, 0.5077, 0.4452, 0.4935, 0.5286, 0.4929, 0.5286, 0.5071, 0.2643, 0.5, 0.2786, 0.5, 0.2786, 0.5143, 0.2643, 0.5143, 0.5286, 0.5, 0.7071, 0.5, 0.7071, 0.5143, 0.5286, 0.5143, 0.9214, 0.1786, 0.9214, 0.3571, 0.9071, 0.3571, 0.9071, 0.1786, 0.25, 0.5143, 0.2643, 0.5143, 0.2643, 0.5857, 0.25, 0.5857, 1.329, 0.5714, 1.15, 0.5714, 1.15, 0.5, 1.329, 0.5, 0.2643, 0.5143, 0.2786, 0.5143, 0.2786, 0.5857, 0.2643, 0.5857, 0.1786, 0.669, 0.0, 0.669, 0.0, 0.5857, 0.1786, 0.5857, 0.3571, 0.669, 0.1786, 0.669, 0.1786, 0.5857, 0.3571, 0.5857, 0.08333, 0.4935, 0.08333, 0.5077, 0.0, 0.5071, 1.249e-09, 0.4929, 0.25, 0.5, 0.25, 0.5143, 0.1667, 0.5101, 0.1667, 0.4958, 0.1667, 0.4958, 0.1667, 0.5101, 0.08333, 0.5077, 0.08333, 0.4935, 0.3571, 0.8358, 0.1786, 0.8358, 0.1786, 0.7524, 0.3571, 0.7524, 0.3571, 0.7524, 0.1786, 0.7524, 0.1786, 0.669, 0.3571, 0.669, 0.1786, 0.8358, 0.0, 0.8358, 0.0, 0.7524, 0.1786, 0.7524, 0.1786, 0.7524, 0.0, 0.7524, 0.0, 0.669, 0.1786, 0.669, 0.2786, 0.5143, 0.2786, 0.5, 0.3619, 0.4958, 0.3619, 0.5101, 0.3619, 0.5101, 0.3619, 0.4958, 0.4452, 0.4935, 0.4452, 0.5077, 0.9143, 0.5357, 0.9143, 0.3571, 0.9, 0.3571, 0.9, 0.5357, 0.25, 0.1429, 0.25, 0.1571, 0.2643, 0.1571, 0.2643, 0.1429, 0.25, 0.0, 0.25, 0.1429, 0.2643, 0.1429, 0.2643, 1.249e-09, 0.5643, 0.4714, 0.5643, 0.3286, 0.3857, 0.3286, 0.3857, 0.4714, 0.2643, 0.0, 0.2643, 0.1429, 0.2786, 0.1429, 0.2786, 1.249e-09, 0.5286, 0.0, 0.5286, 0.1429, 0.7071, 0.1429, 0.7071, 1.561e-08, 0.2643, 0.1571, 0.2643, 0.3357, 0.2786, 0.3357, 0.2786, 0.1571, 0.0625, 0.1395, 6.114e-08, 0.1393, 5.989e-08, 0.1536, 0.0625, 0.1537, 0.2643, 0.1429, 0.2643, 0.1571, 0.2786, 0.1571, 0.2786, 0.1429, 0.5286, 0.1429, 0.5286, 0.1571, 0.7071, 0.1571, 0.7071, 0.1429, 0.5286, 0.3357, 0.5286, 0.3571, 0.7071, 0.3571, 0.7071, 0.3357, 0.5286, 0.1571, 0.5286, 0.3357, 0.7071, 0.3357, 0.7071, 0.1571, 0.25, 0.1571, 0.25, 0.3357, 0.2643, 0.3357, 0.2643, 0.1571, 0.7143, 0.5857, 0.7143, 0.7643, 0.8929, 0.7643, 0.8929, 0.5857, 0.9071, 0.5857, 0.8929, 0.5857, 0.8929, 0.7643, 0.9071, 0.7643, 0.7143, 0.6482, 0.7143, 0.5857, 0.5357, 0.5857, 0.5357, 0.6482, 0.4661, 0.1537, 0.5286, 0.1536, 0.5286, 0.1393, 0.4661, 0.1395, 0.8857, 0.06249, 0.8857, 1.676e-08, 0.7071, 0.0, 0.7071, 0.06249, 0.2643, 0.3571, 0.2643, 0.5, 0.2786, 0.5, 0.2786, 0.3571, 0.25, 0.3357, 0.25, 0.3571, 0.2643, 0.3571, 0.2643, 0.3357, 0.4661, 0.3537, 0.5286, 0.3536, 0.5286, 0.3321, 0.4661, 0.3323, 0.2643, 0.3357, 0.2643, 0.3571, 0.2786, 0.3571, 0.2786, 0.3357, 0.25, 0.5, 0.25, 0.5143, 0.2643, 0.5143, 0.2643, 0.5, 0.5286, 0.3571, 0.5286, 0.5, 0.7071, 0.5, 0.7071, 0.3571, 0.25, 0.3571, 0.25, 0.5, 0.2643, 0.5, 0.2643, 0.3571, 0.5643, 0.6143, 0.5643, 0.4714, 0.3857, 0.4714, 0.3857, 0.6143, 0.9071, 0.1786, 0.8857, 0.1786, 0.8857, 0.3571, 0.9071, 0.3571, 0.5357, 0.6482, 0.5357, 0.5857, 0.3571, 0.5857, 0.3571, 0.6482, 0.0625, 0.3323, 1.53e-08, 0.3321, 1.343e-08, 0.3536, 0.0625, 0.3537, 0.8857, 0.3125, 0.8857, 0.25, 0.7071, 0.25, 0.7071, 0.3125, 0.8857, 0.5, 0.8857, 0.4375, 0.7071, 0.4375, 0.7071, 0.5, 0.8857, 0.4375, 0.8857, 0.375, 0.7071, 0.375, 0.7071, 0.4375, 0.8857, 0.375, 0.8857, 0.3125, 0.7071, 0.3125, 0.7071, 0.375, 0.25, 0.3357, 0.1875, 0.3342, 0.1875, 0.3556, 0.25, 0.3571, 0.1875, 0.3342, 0.125, 0.3329, 0.125, 0.3543, 0.1875, 0.3556, 0.125, 0.3329, 0.0625, 0.3323, 0.0625, 0.3537, 0.125, 0.3543, 0.5357, 0.8357, 0.5357, 0.7732, 0.3571, 0.7732, 0.3571, 0.8357, 0.5357, 0.7732, 0.5357, 0.7107, 0.3571, 0.7107, 0.3571, 0.7732, 0.5357, 0.7107, 0.5357, 0.6482, 0.3571, 0.6482, 0.3571, 0.7107, 0.2786, 0.3571, 0.3411, 0.3556, 0.3411, 0.3342, 0.2786, 0.3357, 0.3411, 0.3556, 0.4036, 0.3543, 0.4036, 0.3329, 0.3411, 0.3342, 0.4036, 0.3543, 0.4661, 0.3537, 0.4661, 0.3323, 0.4036, 0.3329, 0.8857, 0.25, 0.8857, 0.1875, 0.7071, 0.1875, 0.7071, 0.25, 0.8857, 0.1875, 0.8857, 0.125, 0.7071, 0.125, 0.7071, 0.1875, 0.8857, 0.125, 0.8857, 0.06249, 0.7071, 0.06249, 0.7071, 0.125, 0.2786, 0.1571, 0.3411, 0.1556, 0.3411, 0.1413, 0.2786, 0.1429, 0.3411, 0.1556, 0.4036, 0.1543, 0.4036, 0.14, 0.3411, 0.1413, 0.4036, 0.1543, 0.4661, 0.1537, 0.4661, 0.1395, 0.4036, 0.14, 0.7143, 0.8357, 0.7143, 0.7732, 0.5357, 0.7732, 0.5357, 0.8357, 0.7143, 0.7732, 0.7143, 0.7107, 0.5357, 0.7107, 0.5357, 0.7732, 0.7143, 0.7107, 0.7143, 0.6482, 0.5357, 0.6482, 0.5357, 0.7107, 0.25, 0.1429, 0.1875, 0.1413, 0.1875, 0.1556, 0.25, 0.1571, 0.1875, 0.1413, 0.125, 0.14, 0.125, 0.1543, 0.1875, 0.1556, 0.125, 0.14, 0.0625, 0.1395, 0.0625, 0.1537, 0.125, 0.1543, 0.5286, 0.5143, 0.5286, 0.5857, 0.7071, 0.5857, 0.7071, 0.5143, 0.4452, 0.5077, 0.5286, 0.5071, 0.5286, 0.4929, 0.4452, 0.4935, 0.2643, 0.5, 0.2643, 0.5143, 0.2786, 0.5143, 0.2786, 0.5, 0.5286, 0.5, 0.5286, 0.5143, 0.7071, 0.5143, 0.7071, 0.5, 0.9214, 0.1786, 0.9071, 0.1786, 0.9071, 0.3571, 0.9214, 0.3571, 0.25, 0.5143, 0.25, 0.5857, 0.2643, 0.5857, 0.2643, 0.5143, 1.329, 0.5714, 1.329, 0.5, 1.15, 0.5, 1.15, 0.5714, 0.2643, 0.5143, 0.2643, 0.5857, 0.2786, 0.5857, 0.2786, 0.5143, 0.9, 0.3571, 0.8857, 0.3571, 0.8857, 0.5357, 0.9, 0.5357, 0.1786, 0.669, 0.1786, 0.5857, 0.0, 0.5857, 0.0, 0.669, 0.3571, 0.669, 0.3571, 0.5857, 0.1786, 0.5857, 0.1786, 0.669, 0.08333, 0.4935, 1.249e-09, 0.4929, 0.0, 0.5071, 0.08333, 0.5077, 0.25, 0.5, 0.1667, 0.4958, 0.1667, 0.5101, 0.25, 0.5143, 0.1667, 0.4958, 0.08333, 0.4935, 0.08333, 0.5077, 0.1667, 0.5101, 0.3571, 0.8358, 0.3571, 0.7524, 0.1786, 0.7524, 0.1786, 0.8358, 0.3571, 0.7524, 0.3571, 0.669, 0.1786, 0.669, 0.1786, 0.7524, 0.1786, 0.8358, 0.1786, 0.7524, 0.0, 0.7524, 0.0, 0.8358, 0.1786, 0.7524, 0.1786, 0.669, 0.0, 0.669, 0.0, 0.7524, 0.2786, 0.5143, 0.3619, 0.5101, 0.3619, 0.4958, 0.2786, 0.5, 0.3619, 0.5101, 0.4452, 0.5077, 0.4452, 0.4935, 0.3619, 0.4958])
me_cube_002.materials.append(mat_material_004)
me_cube_002.use_remesh_fix_poles = True
me_cube_002.use_remesh_preserve_attributes = False
me_cube_002.use_mirror_vertex_groups = False
me_cube_002.update()
me_plane_010 = bpy.data.meshes.new('Plane.010')
me_plane_010.from_pydata([(-0.5, -1.0, -3.775e-08), (0.5, -1.0, 3.775e-08), (-0.5, 1.0, -3.775e-08), (0.5, 1.0, 3.775e-08), (-0.5, 1.0, 0.02), (-0.5, -1.0, 0.02), (0.5, -1.0, 0.02), (0.5, 1.0, 0.02)], [], [(0, 2, 3, 1), (5, 6, 7, 4), (1, 3, 7, 6), (2, 0, 5, 4), (3, 2, 4, 7), (0, 1, 6, 5)])
_uv = me_plane_010.uv_layers.new(name='UVMap')
_uv.uv.foreach_set('vector', [0.0, 0.0, 0.0, 1.0, 1.0, 1.0, 1.0, 0.0, 0.0, 0.0, 1.0, 0.0, 1.0, 1.0, 0.0, 1.0, 1.0, 0.0, 1.0, 1.0, 1.0, 1.0, 1.0, 0.0, 0.0, 1.0, 0.0, 0.0, 0.0, 0.0, 0.0, 1.0, 1.0, 1.0, 0.0, 1.0, 0.0, 1.0, 1.0, 1.0, 0.0, 0.0, 1.0, 0.0, 1.0, 0.0, 0.0, 0.0])
me_plane_010.materials.append(mat_material_003)
me_plane_010.use_remesh_fix_poles = True
me_plane_010.use_remesh_preserve_attributes = False
me_plane_010.use_mirror_vertex_groups = False
me_plane_010.update()
me_plane_011 = bpy.data.meshes.new('Plane.011')
me_plane_011.from_pydata([(-20.0, 1.83, 1.191), (-10.0, 6.83, 1.191), (-2.0, -1.17, 1.191), (-1.0, 17.83, 1.191), (-16.0, 29.83, 1.191), (-20.0, 10.83, 1.191), (-28.0, -4.17, 1.191), (-6.0, -29.17, 1.191), (-14.0, 22.83, 1.191), (-16.0, 9.83, 1.191), (-8.0, 11.83, 1.191), (-23.0, -4.17, 1.191), (-17.0, -10.17, 1.191), (-13.0, -11.17, 1.191), (-1.0, -26.17, 1.191), (-4.0, -25.17, 1.191), (-11.0, -17.17, 1.191), (-12.0, -1.17, 1.191), (-7.0, -2.17, 1.191), (-5.0, -7.17, 1.191), (-10.0, -5.17, 1.191), (-5.0, -20.17, 1.191), (-1.0, -24.17, 1.191), (-16.0, 9.83, -0.2246), (-8.0, 11.83, -0.2246), (-23.0, -4.17, -0.2246), (-17.0, -10.17, -0.2246), (-13.0, -11.17, -0.2246), (-11.0, -17.17, -0.2246), (-12.0, -1.17, -0.2246), (-10.0, -5.17, -0.2246), (-7.0, -2.17, -0.2246), (-2.0, -1.17, -0.2246), (-10.0, 6.83, -0.2246), (-1.0, 17.83, -0.2246), (-20.0, 10.83, -0.2246), (-16.0, 29.83, -0.2246), (-28.0, -4.17, -0.2246), (-6.0, -29.17, -0.2246), (-20.0, 1.83, -0.2246), (-14.0, 22.83, -0.2246), (-4.0, -25.17, -0.2246), (-1.0, -26.17, -0.2246), (-5.0, -7.17, -0.2246), (-5.0, -20.17, -0.2246), (-1.0, -24.17, -0.2246), (0.0, -29.17, 1.191), (20.0, 1.83, 1.191), (10.0, 6.83, 1.191), (2.0, -1.17, 1.191), (0.0, -6.17, 1.191), (1.0, 17.83, 1.191), (16.0, 29.83, 1.191), (20.0, 10.83, 1.191), (28.0, -4.17, 1.191), (6.0, -29.17, 1.191), (0.0, 17.83, 1.191), (14.0, 22.83, 1.191), (16.0, 9.83, 1.191), (8.0, 11.83, 1.191), (23.0, -4.17, 1.191), (17.0, -10.17, 1.191), (13.0, -11.17, 1.191), (1.0, -26.17, 1.191), (4.0, -25.17, 1.191), (11.0, -17.17, 1.191), (12.0, -1.17, 1.191), (7.0, -2.17, 1.191), (5.0, -7.17, 1.191), (10.0, -5.17, 1.191), (5.0, -20.17, 1.191), (0.0, -19.17, 1.191), (1.0, -24.17, 1.191), (0.0, -24.17, 1.191), (16.0, 9.83, -0.2246), (8.0, 11.83, -0.2246), (23.0, -4.17, -0.2246), (17.0, -10.17, -0.2246), (13.0, -11.17, -0.2246), (11.0, -17.17, -0.2246), (12.0, -1.17, -0.2246), (10.0, -5.17, -0.2246), (7.0, -2.17, -0.2246), (2.0, -1.17, -0.2246), (10.0, 6.83, -0.2246), (0.0, -6.17, -0.2246), (1.0, 17.83, -0.2246), (0.0, 17.83, -0.2246), (20.0, 10.83, -0.2246), (16.0, 29.83, -0.2246), (28.0, -4.17, -0.2246), (6.0, -29.17, -0.2246), (20.0, 1.83, -0.2246), (0.0, -29.17, -0.2246), (14.0, 22.83, -0.2246), (4.0, -25.17, -0.2246), (1.0, -26.17, -0.2246), (5.0, -7.17, -0.2246), (5.0, -20.17, -0.2246), (1.0, -24.17, -0.2246), (0.0, -24.17, -0.2246), (0.0, -19.17, -0.2246)], [], [(20, 19, 18, 17), (14, 15, 46), (46, 15, 7), (15, 16, 7), (7, 16, 6), (6, 16, 12), (13, 12, 16), (12, 11, 6), (11, 0, 6), (6, 0, 5), (0, 1, 5), (9, 5, 1), (4, 5, 9), (9, 8, 4), (4, 8, 3), (8, 10, 3), (3, 10, 56), (56, 10, 2), (50, 56, 2), (1, 2, 10), (10, 9, 1), (73, 21, 22), (21, 73, 71), (22, 14, 73), (46, 73, 14), (30, 29, 31, 43), (42, 93, 41), (93, 38, 41), (41, 38, 28), (38, 37, 28), (37, 26, 28), (27, 28, 26), (26, 37, 25), (25, 37, 39), (37, 35, 39), (39, 35, 33), (23, 33, 35), (36, 23, 35), (23, 36, 40), (36, 34, 40), (40, 34, 24), (34, 87, 24), (87, 32, 24), (85, 32, 87), (33, 24, 32), (24, 33, 23), (100, 45, 44), (44, 101, 100), (45, 100, 42), (93, 42, 100), (71, 101, 44, 21), (3, 56, 87, 34), (20, 30, 43, 19), (5, 4, 36, 35), (19, 43, 31, 18), (22, 45, 42, 14), (6, 5, 35, 37), (7, 6, 37, 38), (0, 11, 25, 39), (46, 7, 38, 93), (1, 0, 39, 33), (9, 10, 24, 23), (4, 3, 34, 36), (11, 12, 26, 25), (13, 16, 28, 27), (8, 9, 23, 40), (17, 29, 30, 20), (10, 8, 40, 24), (21, 44, 45, 22), (18, 31, 29, 17), (12, 13, 27, 26), (2, 1, 33, 32), (16, 15, 41, 28), (50, 2, 32, 85), (15, 14, 42, 41), (69, 66, 67, 68), (63, 46, 64), (46, 55, 64), (64, 55, 65), (55, 54, 65), (54, 61, 65), (62, 65, 61), (61, 54, 60), (60, 54, 47), (54, 53, 47), (47, 53, 48), (58, 48, 53), (52, 58, 53), (58, 52, 57), (52, 51, 57), (57, 51, 59), (51, 56, 59), (56, 49, 59), (50, 49, 56), (48, 59, 49), (59, 48, 58), (73, 72, 70), (70, 71, 73), (72, 73, 63), (46, 63, 73), (81, 97, 82, 80), (96, 95, 93), (93, 95, 91), (95, 79, 91), (91, 79, 90), (90, 79, 77), (78, 77, 79), (77, 76, 90), (76, 92, 90), (90, 92, 88), (92, 84, 88), (74, 88, 84), (89, 88, 74), (74, 94, 89), (89, 94, 86), (94, 75, 86), (86, 75, 87), (87, 75, 83), (85, 87, 83), (84, 83, 75), (75, 74, 84), (100, 98, 99), (98, 100, 101), (99, 96, 100), (93, 100, 96), (71, 70, 98, 101), (51, 86, 87, 56), (69, 68, 97, 81), (73, 71, 101, 100), (53, 88, 89, 52), (68, 67, 82, 97), (72, 63, 96, 99), (54, 90, 88, 53), (55, 91, 90, 54), (73, 100, 93, 46), (47, 92, 76, 60), (46, 93, 91, 55), (48, 84, 92, 47), (58, 74, 75, 59), (52, 89, 86, 51), (60, 76, 77, 61), (56, 87, 85, 50), (62, 78, 79, 65), (57, 94, 74, 58), (66, 69, 81, 80), (59, 75, 94, 57), (70, 72, 99, 98), (67, 66, 80, 82), (61, 77, 78, 62), (49, 83, 84, 48), (65, 79, 95, 64), (50, 85, 83, 49), (64, 95, 96, 63)])
_uv = me_plane_011.uv_layers.new(name='UVMap')
_uv.uv.foreach_set('vector', [0.0, 0.0, 0.0, 0.0, 0.0, 0.0, 0.0, 0.0, 0.0, 0.0, 0.0, 0.0, 0.0, 0.0, 0.0, 0.0, 0.0, 0.0, 0.0, 0.0, 0.0, 0.0, 0.0, 0.0, 0.0, 0.0, 0.0, 0.0, 0.0, 0.0, 0.0, 0.0, 0.0, 0.0, 0.0, 0.0, 0.0, 0.0, 0.0, 0.0, 0.0, 0.0, 0.0, 0.0, 0.0, 0.0, 0.0, 0.0, 0.0, 0.0, 0.0, 0.0, 0.0, 0.0, 0.0, 0.0, 0.0, 0.0, 0.0, 0.0, 0.0, 0.0, 0.0, 0.0, 0.0, 0.0, 0.0, 0.0, 0.0, 0.0, 0.0, 0.0, 0.0, 0.0, 0.0, 0.0, 0.0, 0.0, 0.0, 0.0, 0.0, 0.0, 0.0, 0.0, 0.0, 0.0, 0.0, 0.0, 0.0, 0.0, 0.0, 0.0, 0.0, 0.0, 0.0, 0.0, 0.0, 0.0, 0.0, 0.0, 0.0, 0.0, 0.0, 0.0, 0.0, 0.0, 0.0, 0.0, 0.0, 0.0, 0.0, 0.0, 0.0, 0.0, 0.0, 0.0, 0.0, 0.0, 0.0, 0.0, 0.0, 0.0, 0.0, 0.0, 0.0, 0.0, 0.0, 0.0, 0.0, 0.0, 0.0, 0.0, 0.0, 0.0, 0.0, 0.0, 0.0, 0.0, 0.0, 0.0, 0.0, 0.0, 0.0, 0.0, 0.0, 0.0, 0.0, 0.0, 0.0, 0.0, 0.0, 0.0, 0.0, 0.0, 0.0, 0.0, 0.0, 0.0, 0.0, 0.0, 0.0, 0.0, 0.0, 0.0, 0.0, 0.0, 0.0, 0.0, 0.0, 0.0, 0.0, 0.0, 0.0, 0.0, 0.0, 0.0, 0.0, 0.0, 0.0, 0.0, 0.0, 0.0, 0.0, 0.0, 0.0, 0.0, 0.0, 0.0, 0.0, 0.0, 0.0, 0.0, 0.0, 0.0, 0.0, 0.0, 0.0, 0.0, 0.0, 0.0, 0.0, 0.0, 0.0, 0.0, 0.0, 0.0, 0.0, 0.0, 0.0, 0.0, 0.0, 0.0, 0.0, 0.0, 0.0, 0.0, 0.0, 0.0, 0.0, 0.0, 0.0, 0.0, 0.0, 0.0, 0.0, 0.0, 0.0, 0.0, 0.0, 0.0, 0.0, 0.0, 0.0, 0.0, 0.0, 0.0, 0.0, 0.0, 0.0, 0.0, 0.0, 0.0, 0.0, 0.0, 0.0, 0.0, 0.0, 0.0, 0.0, 0.0, 0.0, 0.0, 0.0, 0.0, 0.0, 0.0, 0.0, 0.0, 0.0, 0.0, 0.0, 0.0, 0.0, 0.0, 0.0, 0.0, 0.0, 0.0, 0.0, 0.0, 0.0, 0.0, 0.0, 0.0, 0.0, 0.0, 0.0, 0.0, 0.0, 0.0, 0.0, 0.0, 0.0, 0.0, 0.0, 0.0, 0.0, 0.0, 0.0, 0.0, 0.0, 0.0, 0.0, 0.0, 0.0, 0.0, 0.0, 0.0, 0.0, 0.0, 0.0, 0.0, 0.0, 0.0, 0.0, 0.0, 0.0, 0.0, 0.0, 0.0, 0.0, 0.0, 0.0, 0.0, 0.0, 0.0, 0.0, 0.0, 0.0, 0.0, 0.0, 0.0, 0.0, 0.0, 0.0, 0.0, 0.0, 0.0, 0.0, 0.0, 0.0, 0.0, 0.0, 0.0, 0.0, 0.0, 0.0, 0.0, 0.0, 0.0, 0.0, 0.0, 0.0, 0.0, 0.0, 0.0, 0.0, 0.0, 0.0, 0.0, 0.0, 0.0, 0.0, 0.0, 0.0, 0.0, 0.0, 0.0, 0.0, 0.0, 0.0, 0.0, 0.0, 0.0, 0.0, 0.0, 0.0, 0.0, 0.0, 0.0, 0.0, 0.0, 0.0, 0.0, 0.0, 0.0, 0.0, 0.0, 0.0, 0.0, 0.0, 0.0, 0.0, 0.0, 0.0, 0.0, 0.0, 0.0, 0.0, 0.0, 0.0, 0.0, 0.0, 0.0, 0.0, 0.0, 0.0, 0.0, 0.0, 0.0, 0.0, 0.0, 0.0, 0.0, 0.0, 0.0, 0.0, 0.0, 0.0, 0.0, 0.0, 0.0, 0.0, 0.0, 0.0, 0.0, 0.0, 0.0, 0.0, 0.0, 0.0, 0.0, 0.0, 0.0, 0.0, 0.0, 0.0, 0.0, 0.0, 0.0, 0.0, 0.0, 0.0, 0.0, 0.0, 0.0, 0.0, 0.0, 0.0, 0.0, 0.0, 0.0, 0.0, 0.0, 0.0, 0.0, 0.0, 0.0, 0.0, 0.0, 0.0, 0.0, 0.0, 0.0, 0.0, 0.0, 0.0, 0.0, 0.0, 0.0, 0.0, 0.0, 0.0, 0.0, 0.0, 0.0, 0.0, 0.0, 0.0, 0.0, 0.0, 0.0, 0.0, 0.0, 0.0, 0.0, 0.0, 0.0, 0.0, 0.0, 0.0, 0.0, 0.0, 0.0, 0.0, 0.0, 0.0, 0.0, 0.0, 0.0, 0.0, 0.0, 0.0, 0.0, 0.0, 0.0, 0.0, 0.0, 0.0, 0.0, 0.0, 0.0, 0.0, 0.0, 0.0, 0.0, 0.0, 0.0, 0.0, 0.0, 0.0, 0.0, 0.0, 0.0, 0.0, 0.0, 0.0, 0.0, 0.0, 0.0, 0.0, 0.0, 0.0, 0.0, 0.0, 0.0, 0.0, 0.0, 0.0, 0.0, 0.0, 0.0, 0.0, 0.0, 0.0, 0.0, 0.0, 0.0, 0.0, 0.0, 0.0, 0.0, 0.0, 0.0, 0.0, 0.0, 0.0, 0.0, 0.0, 0.0, 0.0, 0.0, 0.0, 0.0, 0.0, 0.0, 0.0, 0.0, 0.0, 0.0, 0.0, 0.0, 0.0, 0.0, 0.0, 0.0, 0.0, 0.0, 0.0, 0.0, 0.0, 0.0, 0.0, 0.0, 0.0, 0.0, 0.0, 0.0, 0.0, 0.0, 0.0, 0.0, 0.0, 0.0, 0.0, 0.0, 0.0, 0.0, 0.0, 0.0, 0.0, 0.0, 0.0, 0.0, 0.0, 0.0, 0.0, 0.0, 0.0, 0.0, 0.0, 0.0, 0.0, 0.0, 0.0, 0.0, 0.0, 0.0, 0.0, 0.0, 0.0, 0.0, 0.0, 0.0, 0.0, 0.0, 0.0, 0.0, 0.0, 0.0, 0.0, 0.0, 0.0, 0.0, 0.0, 0.0, 0.0, 0.0, 0.0, 0.0, 0.0, 0.0, 0.0, 0.0, 0.0, 0.0, 0.0, 0.0, 0.0, 0.0, 0.0, 0.0, 0.0, 0.0, 0.0, 0.0, 0.0, 0.0, 0.0, 0.0, 0.0, 0.0, 0.0, 0.0, 0.0, 0.0, 0.0, 0.0, 0.0, 0.0, 0.0, 0.0, 0.0, 0.0, 0.0, 0.0, 0.0, 0.0, 0.0, 0.0, 0.0, 0.0, 0.0, 0.0, 0.0, 0.0, 0.0, 0.0, 0.0, 0.0, 0.0, 0.0, 0.0, 0.0, 0.0, 0.0, 0.0, 0.0, 0.0, 0.0, 0.0, 0.0, 0.0, 0.0, 0.0, 0.0, 0.0, 0.0, 0.0, 0.0, 0.0, 0.0, 0.0, 0.0, 0.0, 0.0, 0.0, 0.0, 0.0, 0.0, 0.0, 0.0, 0.0, 0.0, 0.0, 0.0, 0.0, 0.0, 0.0, 0.0, 0.0, 0.0, 0.0, 0.0, 0.0, 0.0, 0.0, 0.0, 0.0, 0.0, 0.0, 0.0, 0.0, 0.0, 0.0, 0.0, 0.0, 0.0, 0.0, 0.0, 0.0, 0.0, 0.0, 0.0, 0.0, 0.0, 0.0, 0.0, 0.0, 0.0, 0.0, 0.0, 0.0, 0.0, 0.0, 0.0, 0.0, 0.0, 0.0, 0.0, 0.0, 0.0, 0.0, 0.0, 0.0, 0.0, 0.0, 0.0, 0.0, 0.0, 0.0, 0.0, 0.0, 0.0, 0.0, 0.0, 0.0, 0.0, 0.0, 0.0, 0.0, 0.0, 0.0, 0.0, 0.0, 0.0, 0.0, 0.0, 0.0, 0.0, 0.0, 0.0, 0.0, 0.0, 0.0, 0.0, 0.0, 0.0, 0.0, 0.0, 0.0, 0.0, 0.0, 0.0, 0.0, 0.0, 0.0, 0.0, 0.0, 0.0, 0.0, 0.0, 0.0, 0.0, 0.0, 0.0, 0.0, 0.0, 0.0, 0.0, 0.0, 0.0, 0.0, 0.0, 0.0, 0.0, 0.0, 0.0, 0.0, 0.0, 0.0, 0.0, 0.0, 0.0, 0.0, 0.0, 0.0, 0.0, 0.0, 0.0, 0.0, 0.0, 0.0, 0.0, 0.0, 0.0, 0.0, 0.0, 0.0, 0.0, 0.0, 0.0, 0.0, 0.0, 0.0, 0.0, 0.0, 0.0, 0.0, 0.0, 0.0, 0.0, 0.0, 0.0, 0.0, 0.0, 0.0, 0.0, 0.0, 0.0, 0.0, 0.0, 0.0, 0.0, 0.0, 0.0, 0.0, 0.0, 0.0, 0.0, 0.0, 0.0, 0.0, 0.0, 0.0, 0.0, 0.0, 0.0, 0.0, 0.0, 0.0, 0.0, 0.0, 0.0, 0.0, 0.0, 0.0, 0.0, 0.0, 0.0, 0.0, 0.0, 0.0, 0.0, 0.0, 0.0, 0.0, 0.0, 0.0, 0.0, 0.0, 0.0, 0.0, 0.0, 0.0, 0.0, 0.0, 0.0, 0.0, 0.0, 0.0, 0.0, 0.0, 0.0, 0.0, 0.0, 0.0, 0.0, 0.0, 0.0, 0.0, 0.0, 0.0, 0.0, 0.0, 0.0, 0.0, 0.0, 0.0, 0.0, 0.0, 0.0, 0.0, 0.0, 0.0, 0.0, 0.0, 0.0, 0.0, 0.0, 0.0, 0.0, 0.0, 0.0, 0.0, 0.0, 0.0, 0.0, 0.0, 0.0, 0.0, 0.0, 0.0, 0.0, 0.0, 0.0, 0.0, 0.0, 0.0, 0.0, 0.0, 0.0, 0.0, 0.0, 0.0, 0.0, 0.0, 0.0, 0.0, 0.0, 0.0, 0.0, 0.0, 0.0, 0.0, 0.0, 0.0, 0.0, 0.0, 0.0, 0.0, 0.0, 0.0, 0.0, 0.0, 0.0, 0.0, 0.0, 0.0, 0.0, 0.0, 0.0, 0.0, 0.0, 0.0, 0.0, 0.0, 0.0, 0.0, 0.0, 0.0, 0.0, 0.0, 0.0, 0.0, 0.0, 0.0, 0.0, 0.0, 0.0, 0.0, 0.0, 0.0, 0.0, 0.0, 0.0, 0.0, 0.0, 0.0, 0.0, 0.0, 0.0])
me_plane_011.materials.append(mat_wolf)
me_plane_011.use_remesh_fix_poles = True
me_plane_011.use_remesh_preserve_attributes = False
me_plane_011.use_mirror_vertex_groups = False
me_plane_011.update()

# ---- objects
ob_sol = bpy.data.objects.new('sol', me_plane_001)
ob_point = bpy.data.objects.new('Point', light_point_001)
ob_mur2 = bpy.data.objects.new('mur2', me_plane_002)
ob_mur3 = bpy.data.objects.new('mur3', me_plane_003)
ob_mur1 = bpy.data.objects.new('mur1', me_plane_004)
ob_plafond = bpy.data.objects.new('plafond', me_plane_005)
ob_fenetre = bpy.data.objects.new('fenetre', me_plane_007)
ob_mur4 = bpy.data.objects.new('mur4', me_plane_008)
ob_etagere = bpy.data.objects.new('etagere', me_cube_002)
ob_plaque = bpy.data.objects.new('plaque', me_plane_010)
ob_logo = bpy.data.objects.new('logo', me_plane_011)

# ---- transforms, parenting, visibility, modifiers, constraints
ob_sol.location = (0.0, 0.0, 0.0)
ob_sol.scale = (2.8, 1.96, 2.8)
ob_sol.lineart.crease_threshold = 0.0
ob_point.location = (0.0, 0.0, 1.95)
ob_point.scale = (2.0, 2.0, 2.0)
ob_point.lineart.crease_threshold = 0.0
ob_mur2.location = (0.0, 0.84, 0.0)
ob_mur2.scale = (2.8, 2.8, 2.8)
ob_mur2.lineart.crease_threshold = 0.0
ob_mur3.location = (0.0, 4.76, 0.0)
ob_mur3.scale = (2.8, 2.8, 2.8)
ob_mur3.lineart.crease_threshold = 0.0
ob_mur1.location = (0.0, 0.84, 0.0)
ob_mur1.rotation_euler = (0.0, -0.0, 4.712)
ob_mur1.scale = (2.8, 2.8, 2.8)
ob_mur1.lineart.crease_threshold = 0.0
ob_plafond.location = (0.0, 0.0, 2.8)
ob_plafond.scale = (2.8, 1.96, 2.8)
ob_plafond.lineart.crease_threshold = 0.0
ob_fenetre.location = (0.9874, -1.96, 1.477)
ob_fenetre.rotation_euler = (1.571, -0.0, 0.0)
ob_fenetre.scale = (1.168, 0.7499, 1.168)
ob_fenetre.lineart.crease_threshold = 0.0
ob_mur4.location = (5.6, 0.84, 0.0)
ob_mur4.rotation_euler = (0.0, -0.0, 4.712)
ob_mur4.scale = (2.8, 2.8, 2.8)
ob_mur4.lineart.crease_threshold = 0.0
ob_etagere.location = (-1.4, -1.396, 0.0)
ob_etagere.scale = (0.4764, 0.4764, 0.4764)
ob_etagere.lineart.crease_threshold = 0.0
ob_plaque.location = (-2.8, 0.0, 1.4)
ob_plaque.rotation_euler = (-0.0, 1.571, 0.0)
ob_plaque.scale = (1.4, 1.4, 1.4)
ob_plaque.lineart.crease_threshold = 0.0
ob_logo.location = (-2.764, 0.0, 1.4)
ob_logo.rotation_euler = (1.571, -0.0, 1.571)
ob_logo.scale = (0.01176, 0.01176, 0.01176)
ob_logo.lineart.crease_threshold = 0.0

# ---- collection membership
col_collection.objects.link(ob_sol)
col_collection.objects.link(ob_point)
col_collection.objects.link(ob_mur2)
col_collection.objects.link(ob_mur3)
col_collection.objects.link(ob_mur1)
col_collection.objects.link(ob_plafond)
col_collection.objects.link(ob_fenetre)
col_collection.objects.link(ob_mur4)
col_collection.objects.link(ob_etagere)
col_collection.objects.link(ob_plaque)
col_collection.objects.link(ob_logo)

# ---- scene / render settings (as saved in the file)
scene.frame_start = 1; scene.frame_end = 250; scene.frame_set(1)
scene.render.engine = 'BLENDER_EEVEE_NEXT'
scene.cycles.use_denoising = False
scene.cycles.samples = 128
scene.cycles.sampling_pattern = 'TABULATED_SOBOL'
scene.cycles.use_adaptive_sampling = False
scene.cycles.use_light_tree = False
scene.eevee.use_taa_reprojection = False
scene.view_settings.view_transform = 'Filmic'
bpy.context.view_layer.update()

# ---- added for rendering (the .blend has no active camera): camera
cam_auto = bpy.data.cameras.new('AutoCamera')
cam_auto.lens = 50.0
cam_auto.sensor_width = 36.0
cam_auto.clip_end = 1000.0
ob_auto_camera = bpy.data.objects.new('AutoCamera', cam_auto)
scene.collection.objects.link(ob_auto_camera)
ob_auto_camera.location = (6.84143, -8.21672, 6.87315)
ob_auto_camera.rotation_euler = (1.09748, -7.21219e-08, 0.694738)
scene.camera = ob_auto_camera
bpy.context.view_layer.update()
